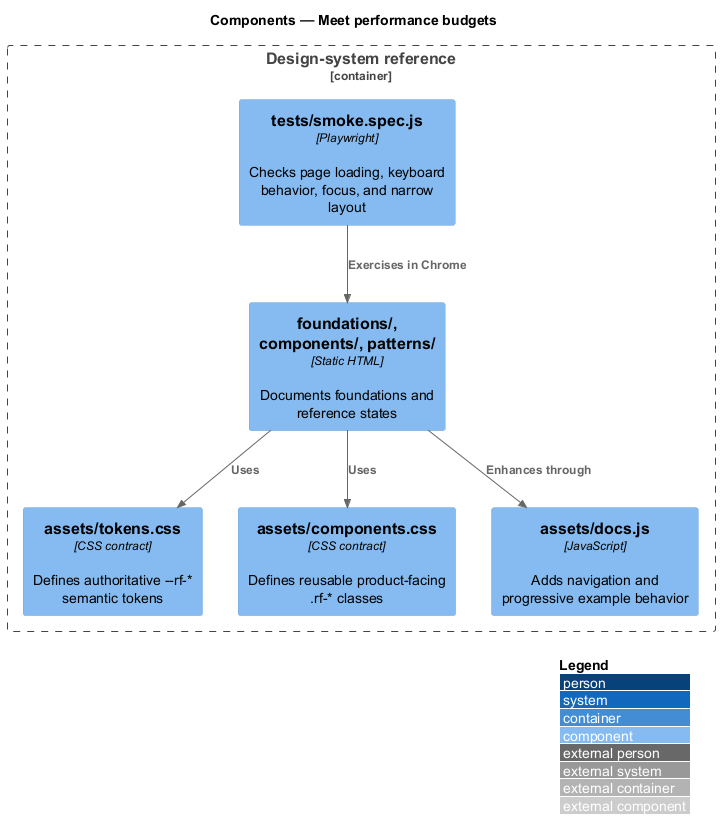

The diagram above was rendered by PlantUML. Its source (embedded in the PNG):
@startuml
!include <C4/C4_Component>
LAYOUT_WITH_LEGEND()
title Components — Meet performance budgets

Container_Boundary(reference, "Design-system reference") {
  Component(tokens, "assets/tokens.css", "CSS contract", "Defines authoritative --rf-* semantic tokens")
  Component(components, "assets/components.css", "CSS contract", "Defines reusable product-facing .rf-* classes")
  Component(pages, "foundations/, components/, patterns/", "Static HTML", "Documents foundations and reference states")
  Component(runtime, "assets/docs.js", "JavaScript", "Adds navigation and progressive example behavior")
  Component(tests, "tests/smoke.spec.js", "Playwright", "Checks page loading, keyboard behavior, focus, and narrow layout")
}

Rel(pages, tokens, "Uses")
Rel(pages, components, "Uses")
Rel(pages, runtime, "Enhances through")
Rel(tests, pages, "Exercises in Chrome")
@enduml